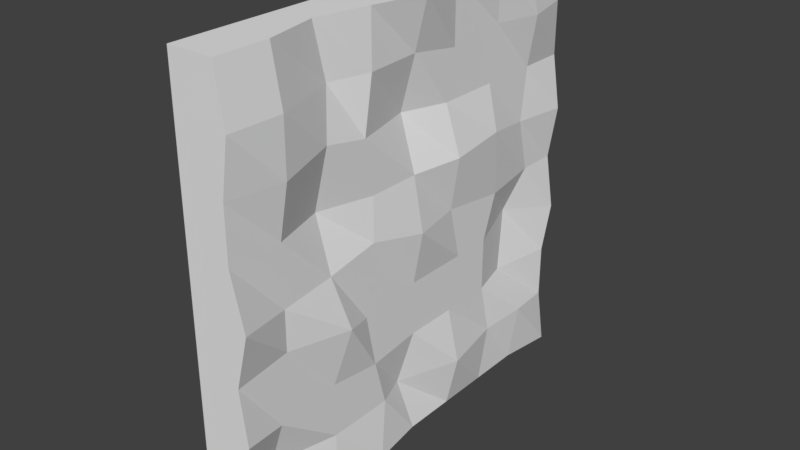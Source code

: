 # Source: wall.blend  (saved by Blender 2.79.0; exported with 4.5.12 LTS)
import bpy
from mathutils import Matrix  # noqa: F401  (used for matrix-valued properties, if any)

bpy.ops.wm.read_factory_settings(use_empty=True)
scene = bpy.context.scene
scene.name = 'Scene'

# ---- collections
col_collection_1 = bpy.data.collections.new('Collection 1'); scene.collection.children.link(col_collection_1)

# ---- materials (node trees are filled in below, after node groups)
mat_wallmaterial = bpy.data.materials.new('WallMaterial')
mat_wallmaterial.alpha_threshold = 0.0
mat_wallmaterial.use_transparent_shadow = False
mat_wallmaterial.roughness = 0.5
mat_wallmaterial.line_color = (0.0, 0.0, 0.0, 1.0)

# ---- material node trees

# ---- world
world_world = bpy.data.worlds.new('World'); scene.world = world_world
world_world.color = (0.05088, 0.05088, 0.05088)
world_world.use_sun_shadow = False
world_world.sun_shadow_jitter_overblur = 0.0
world_world.cycles.sampling_method = 'MANUAL'

# ---- meshes
me_cube = bpy.data.meshes.new('Cube')
me_cube.from_pydata([(21.2, 120.0, 150.0), (16.0, 120.0, -150.0), (-16.0, 120.0, -150.0), (-16.0, 120.0, 150.0), (16.0, -120.0, 150.0), (16.0, -120.0, -150.0), (-16.0, -120.0, -150.0), (-16.0, -120.0, 150.0), (16.0, 120.0, 8.742e-06), (16.0, -3.934e-06, 150.0), (25.53, 3.934e-06, -150.0), (24.9, -120.0, -8.504e-05), (22.98, 1e-12, -3.815e-05), (16.0, 120.0, -75.0), (16.0, -60.0, 150.0), (16.0, -60.0, -150.0), (8.171, -120.0, -75.0), (16.0, 120.0, 75.0), (16.0, 60.0, 150.0), (21.2, 60.0, -150.0), (21.78, -120.0, 75.0), (16.0, 1.967e-06, -75.0), (16.0, 5.073, 86.42), (16.0, 60.0, -1.47e-05), (5.278, -60.0, -6.159e-05), (16.0, -60.0, 75.0), (16.0, 60.0, 75.0), (16.0, 60.0, -75.0), (16.0, -64.8, -75.0), (16.0, 120.0, -112.5), (16.0, -90.0, 150.0), (21.78, -90.0, -150.0), (16.0, -120.0, -112.5), (16.0, 120.0, 37.5), (21.78, 30.0, 150.0), (16.0, 30.0, -150.0), (16.0, -120.0, 37.5), (16.0, 3.538, -112.5), (16.0, -9.835e-07, 37.5), (8.171, 90.0, -7.074), (16.0, -30.0, -4.987e-05), (21.2, 120.0, -37.5), (21.78, -30.0, 150.0), (16.0, -30.0, -150.0), (16.0, -120.0, -37.5), (16.0, 120.0, 112.5), (16.0, 90.0, 150.0), (16.0, 90.0, -150.0), (16.0, -120.0, 112.5), (16.0, -5.224, -37.5), (16.0, -2.951e-06, 121.6), (16.0, 30.0, -2.642e-05), (16.0, -91.15, -7.331e-05), (16.0, -60.0, 30.43), (16.0, -60.0, 117.4), (22.98, -34.8, 75.0), (16.0, -90.0, 81.64), (16.0, 60.1, 37.5), (8.171, 60.0, 104.5), (16.0, 90.0, 84.09), (16.0, 30.0, 75.0), (16.0, 63.15, -119.6), (16.0, 63.54, -37.5), (16.0, 90.0, -75.0), (22.98, 30.0, -65.91), (22.94, -60.0, -112.5), (16.0, -60.0, -43.77), (5.278, -30.0, -75.0), (8.171, -90.0, -65.91), (16.0, -90.0, -37.5), (16.0, -30.0, -37.5), (16.0, -30.0, -112.5), (16.0, 33.59, -45.14), (16.0, 90.0, -28.54), (5.278, 90.0, -119.6), (5.278, 25.2, 112.5), (22.98, 85.2, 112.5), (24.52, 90.0, 37.5), (24.9, -90.0, 112.5), (16.0, -30.0, 112.5), (21.78, -30.0, 37.5), (16.0, -86.46, 37.5), (16.0, 30.0, 46.59), (16.0, 25.95, -112.5), (22.98, -90.0, -112.5)], [], [(0, 45, 17, 33, 8, 41, 13, 29, 1, 2, 3), (4, 7, 6, 5, 32, 16, 44, 11, 36, 20, 48), (84, 32, 5, 31), (1, 47, 19, 35, 10, 43, 15, 31, 5, 6, 2), (2, 6, 7, 3), (4, 30, 14, 42, 9, 34, 18, 46, 0, 3, 7), (83, 37, 10, 35), (82, 38, 12, 51), (81, 36, 11, 52), (80, 53, 24, 40), (79, 54, 25, 55), (78, 48, 20, 56), (77, 57, 23, 39), (76, 58, 26, 59), (75, 50, 22, 60), (74, 61, 19, 47), (73, 62, 27, 63), (72, 49, 21, 64), (71, 65, 15, 43), (70, 66, 28, 67), (69, 44, 16, 68), (66, 69, 68, 28), (24, 52, 69, 66), (52, 11, 44, 69), (49, 70, 67, 21), (12, 40, 70, 49), (40, 24, 66, 70), (37, 71, 43, 10), (21, 67, 71, 37), (67, 28, 65, 71), (62, 72, 64, 27), (23, 51, 72, 62), (51, 12, 49, 72), (41, 73, 63, 13), (8, 39, 73, 41), (39, 23, 62, 73), (29, 74, 47, 1), (13, 63, 74, 29), (63, 27, 61, 74), (58, 75, 60, 26), (18, 34, 75, 58), (34, 9, 50, 75), (45, 76, 59, 17), (0, 46, 76, 45), (46, 18, 58, 76), (33, 77, 39, 8), (17, 59, 77, 33), (59, 26, 57, 77), (54, 78, 56, 25), (14, 30, 78, 54), (30, 4, 48, 78), (50, 79, 55, 22), (9, 42, 79, 50), (42, 14, 54, 79), (38, 80, 40, 12), (22, 55, 80, 38), (55, 25, 53, 80), (53, 81, 52, 24), (25, 56, 81, 53), (56, 20, 36, 81), (57, 82, 51, 23), (26, 60, 82, 57), (60, 22, 38, 82), (61, 83, 35, 19), (27, 64, 83, 61), (64, 21, 37, 83), (65, 84, 31, 15), (28, 68, 84, 65), (68, 16, 32, 84)])
_uv = me_cube.uv_layers.new(name='UVMap')
_uv.uv.foreach_set('vector', [0.5, 1.0, 0.7703, 0.9206, 0.9548, 0.7077, 0.9949, 0.4288, 0.8779, 0.1726, 0.6409, 0.02025, 0.3591, 0.02025, 0.1221, 0.1726, 0.005089, 0.4288, 0.04518, 0.7077, 0.2297, 0.9206, 0.5, 1.0, 0.7703, 0.9206, 0.9548, 0.7077, 0.9949, 0.4288, 0.8779, 0.1726, 0.6409, 0.02025, 0.3591, 0.02025, 0.1221, 0.1726, 0.005089, 0.4288, 0.04518, 0.7077, 0.2297, 0.9206, 0.0, 0.0, 1.0, 0.0, 1.0, 1.0, 0.0, 1.0, 0.5, 1.0, 0.7703, 0.9206, 0.9548, 0.7077, 0.9949, 0.4288, 0.8779, 0.1726, 0.6409, 0.02025, 0.3591, 0.02025, 0.1221, 0.1726, 0.005089, 0.4288, 0.04518, 0.7077, 0.2297, 0.9206, 0.0, 0.0, 1.0, 0.0, 1.0, 1.0, 0.0, 1.0, 0.5, 1.0, 0.7703, 0.9206, 0.9548, 0.7077, 0.9949, 0.4288, 0.8779, 0.1726, 0.6409, 0.02025, 0.3591, 0.02025, 0.1221, 0.1726, 0.005089, 0.4288, 0.04518, 0.7077, 0.2297, 0.9206, 0.0, 0.0, 1.0, 0.0, 1.0, 1.0, 0.0, 1.0, 0.0, 0.0, 1.0, 0.0, 1.0, 1.0, 0.0, 1.0, 0.0, 0.0, 1.0, 0.0, 1.0, 1.0, 0.0, 1.0, 0.0, 0.0, 1.0, 0.0, 1.0, 1.0, 0.0, 1.0, 0.0, 0.0, 1.0, 0.0, 1.0, 1.0, 0.0, 1.0, 0.0, 0.0, 1.0, 0.0, 1.0, 1.0, 0.0, 1.0, 0.0, 0.0, 1.0, 0.0, 1.0, 1.0, 0.0, 1.0, 0.0, 0.0, 1.0, 0.0, 1.0, 1.0, 0.0, 1.0, 0.0, 0.0, 1.0, 0.0, 1.0, 1.0, 0.0, 1.0, 0.0, 0.0, 1.0, 0.0, 1.0, 1.0, 0.0, 1.0, 0.0, 0.0, 1.0, 0.0, 1.0, 1.0, 0.0, 1.0, 0.0, 0.0, 1.0, 0.0, 1.0, 1.0, 0.0, 1.0, 0.0, 0.0, 1.0, 0.0, 1.0, 1.0, 0.0, 1.0, 0.0, 0.0, 1.0, 0.0, 1.0, 1.0, 0.0, 1.0, 0.0, 0.0, 1.0, 0.0, 1.0, 1.0, 0.0, 1.0, 0.0, 0.0, 1.0, 0.0, 1.0, 1.0, 0.0, 1.0, 0.0, 0.0, 1.0, 0.0, 1.0, 1.0, 0.0, 1.0, 0.0, 0.0, 1.0, 0.0, 1.0, 1.0, 0.0, 1.0, 0.0, 0.0, 1.0, 0.0, 1.0, 1.0, 0.0, 1.0, 0.0, 0.0, 1.0, 0.0, 1.0, 1.0, 0.0, 1.0, 0.0, 0.0, 1.0, 0.0, 1.0, 1.0, 0.0, 1.0, 0.0, 0.0, 1.0, 0.0, 1.0, 1.0, 0.0, 1.0, 0.0, 0.0, 1.0, 0.0, 1.0, 1.0, 0.0, 1.0, 0.0, 0.0, 1.0, 0.0, 1.0, 1.0, 0.0, 1.0, 0.0, 0.0, 1.0, 0.0, 1.0, 1.0, 0.0, 1.0, 0.0, 0.0, 1.0, 0.0, 1.0, 1.0, 0.0, 1.0, 0.0, 0.0, 1.0, 0.0, 1.0, 1.0, 0.0, 1.0, 0.0, 0.0, 1.0, 0.0, 1.0, 1.0, 0.0, 1.0, 0.0, 0.0, 1.0, 0.0, 1.0, 1.0, 0.0, 1.0, 0.0, 0.0, 1.0, 0.0, 1.0, 1.0, 0.0, 1.0, 0.0, 0.0, 1.0, 0.0, 1.0, 1.0, 0.0, 1.0, 0.0, 0.0, 1.0, 0.0, 1.0, 1.0, 0.0, 1.0, 0.0, 0.0, 1.0, 0.0, 1.0, 1.0, 0.0, 1.0, 0.0, 0.0, 1.0, 0.0, 1.0, 1.0, 0.0, 1.0, 0.0, 0.0, 1.0, 0.0, 1.0, 1.0, 0.0, 1.0, 0.0, 0.0, 1.0, 0.0, 1.0, 1.0, 0.0, 1.0, 0.0, 0.0, 1.0, 0.0, 1.0, 1.0, 0.0, 1.0, 0.0, 0.0, 1.0, 0.0, 1.0, 1.0, 0.0, 1.0, 0.0, 0.0, 1.0, 0.0, 1.0, 1.0, 0.0, 1.0, 0.0, 0.0, 1.0, 0.0, 1.0, 1.0, 0.0, 1.0, 0.0, 0.0, 1.0, 0.0, 1.0, 1.0, 0.0, 1.0, 0.0, 0.0, 1.0, 0.0, 1.0, 1.0, 0.0, 1.0, 0.0, 0.0, 1.0, 0.0, 1.0, 1.0, 0.0, 1.0, 0.0, 0.0, 1.0, 0.0, 1.0, 1.0, 0.0, 1.0, 0.0, 0.0, 1.0, 0.0, 1.0, 1.0, 0.0, 1.0, 0.0, 0.0, 1.0, 0.0, 1.0, 1.0, 0.0, 1.0, 0.0, 0.0, 1.0, 0.0, 1.0, 1.0, 0.0, 1.0, 0.0, 0.0, 1.0, 0.0, 1.0, 1.0, 0.0, 1.0, 0.0, 0.0, 1.0, 0.0, 1.0, 1.0, 0.0, 1.0, 0.0, 0.0, 1.0, 0.0, 1.0, 1.0, 0.0, 1.0, 0.0, 0.0, 1.0, 0.0, 1.0, 1.0, 0.0, 1.0, 0.0, 0.0, 1.0, 0.0, 1.0, 1.0, 0.0, 1.0, 0.0, 0.0, 1.0, 0.0, 1.0, 1.0, 0.0, 1.0, 0.0, 0.0, 1.0, 0.0, 1.0, 1.0, 0.0, 1.0, 0.0, 0.0, 1.0, 0.0, 1.0, 1.0, 0.0, 1.0, 0.0, 0.0, 1.0, 0.0, 1.0, 1.0, 0.0, 1.0, 0.0, 0.0, 1.0, 0.0, 1.0, 1.0, 0.0, 1.0, 0.0, 0.0, 1.0, 0.0, 1.0, 1.0, 0.0, 1.0, 0.0, 0.0, 1.0, 0.0, 1.0, 1.0, 0.0, 1.0, 0.0, 0.0, 1.0, 0.0, 1.0, 1.0, 0.0, 1.0, 0.0, 0.0, 1.0, 0.0, 1.0, 1.0, 0.0, 1.0, 0.0, 0.0, 1.0, 0.0, 1.0, 1.0, 0.0, 1.0, 0.0, 0.0, 1.0, 0.0, 1.0, 1.0, 0.0, 1.0])
me_cube.materials.append(mat_wallmaterial)
me_cube.use_remesh_preserve_volume = False
me_cube.use_remesh_preserve_attributes = False
me_cube.use_mirror_vertex_groups = False
me_cube.update()

# ---- objects
ob_wall = bpy.data.objects.new('Wall', me_cube)

# ---- transforms, parenting, visibility, modifiers, constraints
ob_wall.location = (0.0, 0.0, 0.0)
ob_wall.rotation_euler = (-1.571, 0.0, 0.0)
ob_wall.scale = (1.0, 1.25, 1.0)
ob_wall.lock_rotations_4d = False
ob_wall.empty_display_type = 'ARROWS'
ob_wall.lineart.crease_threshold = 0.0

# ---- collection membership
col_collection_1.objects.link(ob_wall)

# ---- scene / render settings (as saved in the file)
scene.frame_start = 1; scene.frame_end = 250; scene.frame_set(1)
scene.render.engine = 'BLENDER_EEVEE_NEXT'
scene.render.resolution_percentage = 50
scene.render.dither_intensity = 0.0
scene.cycles.use_denoising = False
scene.cycles.samples = 128
scene.cycles.sampling_pattern = 'TABULATED_SOBOL'
scene.cycles.use_adaptive_sampling = False
scene.cycles.use_light_tree = False
scene.cycles.blur_glossy = 0.0
scene.cycles.sample_clamp_indirect = 0.0
scene.view_settings.view_transform = 'Standard'
bpy.context.view_layer.update()

# ---- added for rendering (the .blend has no active camera and no usable light): camera, sun
cam_auto = bpy.data.cameras.new('AutoCamera')
cam_auto.lens = 50.0
cam_auto.sensor_width = 36.0
cam_auto.clip_end = 6921.98
ob_auto_camera = bpy.data.objects.new('AutoCamera', cam_auto)
scene.collection.objects.link(ob_auto_camera)
ob_auto_camera.location = (399.184, -473.299, 315.533)
ob_auto_camera.rotation_euler = (1.09748, -7.21219e-08, 0.694738)
scene.camera = ob_auto_camera
light_auto_sun = bpy.data.lights.new('AutoSun', 'SUN')
light_auto_sun.energy = 3.0
light_auto_sun.angle = 0.0523599
ob_auto_sun = bpy.data.objects.new('AutoSun', light_auto_sun)
scene.collection.objects.link(ob_auto_sun)
ob_auto_sun.rotation_euler = (0.872665, 0.174533, 0.523599)
bpy.context.view_layer.update()
